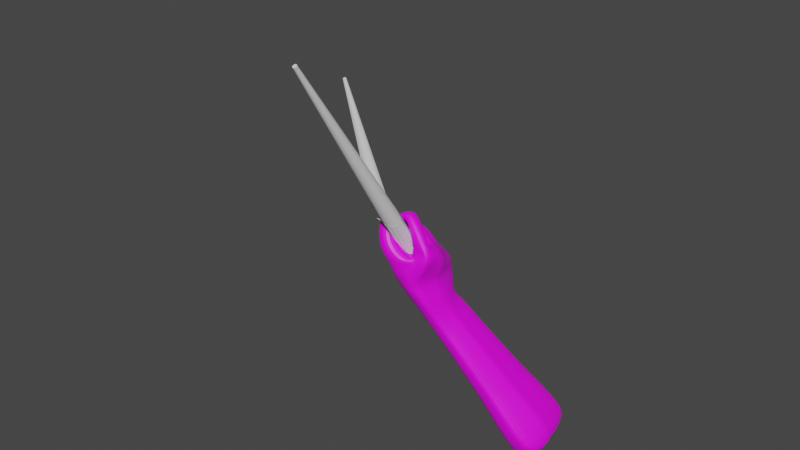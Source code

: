 # Source: ranka.blend  (saved by Blender 3.6.11; exported with 4.5.12 LTS)
import bpy
from mathutils import Matrix  # noqa: F401  (used for matrix-valued properties, if any)

bpy.ops.wm.read_factory_settings(use_empty=True)
scene = bpy.context.scene
scene.name = 'Scene'

# ---- collections
col_collection = bpy.data.collections.new('Collection'); scene.collection.children.link(col_collection)

# ---- images (referenced by path relative to the original .blend; pixels are not part of the script)
import os
ASSET_DIR = os.environ.get("B2B_ASSET_DIR", "")  # directory of the original .blend (textures are referenced by path, not embedded)
HERE = os.path.dirname(os.path.abspath(__file__))  # packed textures are extracted next to this script under _unpacked/

def load_image(name, relpath, width, height, colorspace="sRGB"):
    """Load a texture the original file referenced (path relative to the .blend, or extracted next to this script)."""
    p = next((c for c in (os.path.join(HERE, relpath), os.path.join(ASSET_DIR, relpath)) if relpath and os.path.exists(c)), "")
    if p:
        img = bpy.data.images.load(p, check_existing=True)
        img.name = name
    else:  # same state as the original file: an image datablock whose file is absent (Cycles renders it pink)
        img = bpy.data.images.new(name, width, height)
        img.source = "FILE"
        img.filepath = "//" + (relpath or name)
    img.colorspace_settings.name = colorspace
    return img
img_oda1_png = load_image('oda1.png', 'oda1.png', 1024, 1024, 'sRGB')

# ---- materials (node trees are filled in below, after node groups)
mat_oda = bpy.data.materials.new('Oda')
mat_oda.use_transparent_shadow = False

# ---- material node trees
mat_oda.use_nodes = True; mat_oda.node_tree.nodes.clear()
_N = mat_oda.node_tree.nodes; _L = mat_oda.node_tree.links
n0 = _N.new('ShaderNodeOutputMaterial'); n0.name = 'Material Output'; n0.location = (341, 293)
n1 = _N.new('ShaderNodeBsdfPrincipled'); n1.name = 'Principled BSDF'; n1.location = (51, 293)
n1.width = 207
n1.distribution = 'GGX'
n1.subsurface_method = 'RANDOM_WALK_SKIN'
n1.inputs[3].default_value = 1.45
n1.inputs[27].default_value = (0.0, 0.0, 0.0, 1.0)
n1.inputs[28].default_value = 1.0
n2 = _N.new('ShaderNodeTexCoord'); n2.name = 'Texture Coordinate'; n2.location = (-881, -71)
n3 = _N.new('ShaderNodeTexImage'); n3.name = 'Image Texture'; n3.location = (-363, 213)
n3.image = img_oda1_png
n4 = _N.new('ShaderNodeMapping'); n4.name = 'Mapping'; n4.location = (-606, -40)
n4.inputs[3].default_value = (2.0, 2.0, 2.0)
_L.new(n1.outputs[0], n0.inputs[0])
_L.new(n2.outputs[2], n4.inputs[0])
_L.new(n4.outputs[0], n3.inputs[0])
_L.new(n3.outputs[0], n1.inputs[0])
n0.is_active_output = True

# ---- world
world_world = bpy.data.worlds.new('World'); scene.world = world_world
world_world.use_nodes = True; world_world.node_tree.nodes.clear()
_N = world_world.node_tree.nodes; _L = world_world.node_tree.links
n0 = _N.new('ShaderNodeOutputWorld'); n0.name = 'World Output'; n0.location = (300, 300)
n1 = _N.new('ShaderNodeBackground'); n1.name = 'Background'; n1.location = (10, 300)
n1.inputs[0].default_value = (0.05088, 0.05088, 0.05088, 1.0)
_L.new(n1.outputs[0], n0.inputs[0])
n0.is_active_output = True
world_world.color = (0.05088, 0.05088, 0.05088)
world_world.use_sun_shadow = False
world_world.sun_shadow_jitter_overblur = 0.0

# ---- meshes
me_cube_001 = bpy.data.meshes.new('Cube.001')
me_cube_001.from_pydata([(-0.0326, -0.06682, -0.1471), (-0.06601, -0.05809, 0.05837), (-0.02107, 0.06145, -0.1744), (0.0405, -0.09083, -0.1318), (-0.09158, -0.05746, 0.05174), (0.04095, 0.06145, -0.1744), (-0.02107, -0.002936, -0.1571), (-0.02661, -0.03246, -0.1364), (-0.05216, -0.02915, -0.0512), (0.004808, -0.07471, -0.005197), (-0.06073, -0.03716, 0.04), (-0.03515, 0.06581, -0.1225), (0.02028, 0.06145, -0.1744), (-0.0003975, 0.06145, -0.1744), (0.02745, 0.07396, -0.1057), (0.06097, -0.03112, -0.1468), (0.064, 0.002588, -0.1505), (-0.08629, -0.03654, 0.03336), (0.04216, -0.0773, 0.02495), (0.03878, -0.0849, -0.06535), (-0.0008161, -0.08964, -0.1308), (0.01984, -0.09024, -0.1313), (-0.08454, -0.06356, 0.05912), (-0.07602, -0.06377, 0.06133), (-0.07925, -0.03693, 0.03184), (-0.07073, -0.03714, 0.03406), (0.02326, -0.09238, -0.08835), (0.01064, -0.1027, -0.06089), (0.02858, -0.0843, 0.01561), (0.01614, -0.08343, 0.005566), (0.04552, 0.01012, -0.08019), (0.05096, -0.03575, -0.07054), (0.04614, -0.04935, 0.0224), (-0.01162, 0.07396, -0.1057), (0.007916, 0.07396, -0.1057), (-0.03216, -0.004563, -0.06292), (-0.02586, 0.01175, -0.08449), (0.008796, -0.04677, -0.007742), (-0.02792, 0.06304, -0.1423), (0.03239, 0.07009, -0.1218), (0.03283, -0.08767, -0.09842), (-0.04859, -0.0752, -0.1231), (0.01408, -0.09699, -0.1112), (-0.01122, -0.09735, -0.1115), (0.0426, 0.004713, -0.1113), (0.0426, -0.03432, -0.09974), (-0.007815, 0.07009, -0.1218), (0.01229, 0.07009, -0.1218), (-0.03809, -0.00862, -0.0984), (-0.02792, 0.006658, -0.1067), (0.006768, -0.08003, -0.01998), (-0.03686, 0.07094, -0.1019), (0.01412, 0.07531, -0.0915), (0.06773, -0.08178, -0.02144), (0.04694, -0.09313, -0.02601), (0.02345, -0.09356, -0.01259), (0.05117, 0.01655, -0.059), (0.06526, -0.03333, -0.01484), (-0.02333, 0.07378, -0.09721), (-0.002991, 0.07378, -0.09721), (-0.01671, -0.03333, -0.01893), (-0.02281, 0.01618, -0.06038), (-0.000394, -0.08095, -0.001543), (0.05855, -0.08145, 0.01049), (0.0389, -0.08128, 0.006477), (0.01925, -0.08112, 0.002467), (0.009523, 0.05189, -0.04396), (0.04428, -0.03407, 0.01231), (-0.02647, -0.03729, -0.004902), (-0.0431, 0.04659, -0.06416), (-0.02361, -0.05658, 0.05268), (-0.01589, -0.05432, 0.0868), (-0.02155, -0.06296, 0.07462), (-0.02374, -0.06343, 0.06711), (-0.01411, -0.02613, 0.08453), (-0.02183, -0.02839, 0.05041), (-0.0819, -0.08152, 0.02711), (-0.1027, -0.06813, 0.03638), (-0.07661, -0.0606, 0.008744), (-0.09673, -0.04877, 0.01897), (-0.09725, -0.07848, 0.03846), (-0.09032, -0.08295, 0.03537), (-0.08916, -0.0498, 0.01202), (-0.08276, -0.05361, 0.008511), (-0.02138, -0.008657, -0.1435), (0.06208, -0.01986, -0.1443), (0.05237, -0.02459, -0.07792), (-0.02234, 0.001453, -0.06461), (-0.02982, -0.0134, -0.09025), (0.0426, -0.02099, -0.09709), (-0.01671, -0.01027, -0.03323), (0.06673, -0.01074, -0.03499), (-0.03759, -0.003543, -0.01683), (0.03512, -0.0005683, -0.01276), (0.0542, 0.03204, -0.1623), (-0.02107, 0.02926, -0.1657), (0.03746, 0.04335, -0.09254), (-0.02927, 0.0389, -0.1035), (-0.02792, 0.03485, -0.1245), (0.03944, 0.03739, -0.1178), (-0.02771, 0.04529, -0.07765), (0.03911, 0.04566, -0.07628), (-0.03998, 0.07377, -0.08583), (0.01264, 0.07907, -0.06563), (-0.0298, 0.01138, 0.03133), (-0.02862, -0.0212, 0.05109), (-0.04704, -0.03554, 0.02816), (-0.04814, -0.003445, 0.008627), (-0.05983, 0.02183, 0.05038), (-0.05862, -0.01074, 0.07015), (-0.07128, -0.02396, 0.04734), (-0.07241, 0.008128, 0.02779), (-0.06846, -0.03835, 0.01247), (-0.06925, -0.006254, -0.007069), (-0.08543, -0.03061, 0.0129), (-0.08608, -0.004777, -0.002833), (-0.07062, -0.04199, -0.008311), (-0.06828, -0.01817, -0.02124), (-0.09007, -0.03399, -0.001697), (-0.08774, -0.01018, -0.01464), (-0.06895, -0.04968, -0.02219), (-0.06547, -0.02543, -0.03373), (-0.08894, -0.04662, -0.02744), (-0.08546, -0.02237, -0.039), (-0.04408, 0.007867, -0.008721), (-0.04743, 0.0369, -0.0222), (-0.03171, 0.0477, -0.000154), (-0.02824, 0.01603, 0.01537), (-0.07928, 0.01912, -0.01476), (-0.08215, 0.04397, -0.02629), (-0.06858, 0.0612, 0.007216), (-0.06511, 0.02953, 0.02274), (-0.07085, -0.005784, -0.04675), (-0.07045, 0.015, -0.06138), (-0.08866, 0.003571, -0.04242), (-0.08831, 0.02136, -0.05494), (-0.07429, -0.01072, -0.05875), (-0.07402, 0.002813, -0.06827), (-0.08797, -0.005938, -0.05586), (-0.0877, 0.007598, -0.06538), (-0.04114, 0.07925, -0.04618), (-0.04569, 0.0511, -0.02816), (-0.05325, 0.04025, -0.04551), (-0.05485, 0.06914, -0.06788), (-0.06564, 0.08656, -0.04096), (-0.07019, 0.05841, -0.02294), (-0.078, 0.04688, -0.03355), (-0.0796, 0.07578, -0.05592), (-0.06997, 0.02202, -0.09304), (-0.07108, 0.04199, -0.1085), (-0.08538, 0.02886, -0.08311), (-0.08648, 0.04883, -0.09858), (-0.07799, 0.01657, -0.108), (-0.07886, 0.03235, -0.1202), (-0.09016, 0.02197, -0.1002), (-0.09103, 0.03775, -0.1124), (-0.05383, -0.08533, -0.09953), (-0.05202, -0.1258, -0.05065), (-0.008579, -0.1131, -0.05498), (0.01847, -0.09805, -0.0883), (0.02241, -0.09697, -0.0189), (0.007279, -0.09983, -0.0944), (-0.01203, -0.1029, -0.0959), (-0.0002481, -0.1148, -0.01881), (-0.08565, -0.07233, 0.02216), (-0.04612, -0.07864, 0.03488), (-0.1062, -0.1042, 0.04511), (-0.06737, -0.1108, 0.05813), (-0.09258, -0.06801, 0.05868), (-0.04821, -0.0679, 0.06156), (-0.09318, -0.09965, 0.07298), (-0.04943, -0.09962, 0.07644), (-0.089, -0.06287, 0.07956), (-0.05475, -0.06278, 0.08179), (-0.08947, -0.0873, 0.0906), (-0.05569, -0.08727, 0.09327), (-0.02512, -0.08466, 0.01117), (-0.03553, -0.1297, 0.008648), (-0.08407, -0.1275, -0.01508), (-0.07233, -0.07026, -0.0153), (0.02403, -0.01036, -0.235), (0.02623, -0.03055, -0.241), (0.03052, 0.07228, -0.2032), (0.01711, 0.07311, -0.2133), (0.06922, 0.04786, -0.186), (0.05734, 0.07062, -0.1829), (0.05768, -0.04875, -0.221), (0.07109, -0.04958, -0.2108), (0.02106, 0.04726, -0.2206), (0.02501, 0.02141, -0.228), (0.02033, 0.01155, -0.223), (0.04393, 0.07145, -0.193), (0.0824, -0.002317, -0.198), (0.07929, 0.004191, -0.1919), (0.07766, 0.02298, -0.1932), (0.04427, -0.04792, -0.2311), (0.05833, 0.007564, -0.29), (0.06065, -0.01378, -0.2963), (0.06518, 0.09494, -0.2563), (0.051, 0.09582, -0.2671), (0.1061, 0.06912, -0.2381), (0.09354, 0.09319, -0.2348), (0.0939, -0.03303, -0.2752), (0.1081, -0.03391, -0.2644), (0.05518, 0.06849, -0.2748), (0.05936, 0.04116, -0.2826), (0.05441, 0.03073, -0.2773), (0.07936, 0.09407, -0.2456), (0.12, 0.01607, -0.2509), (0.1167, 0.02295, -0.2445), (0.115, 0.04281, -0.2458), (0.07972, -0.03216, -0.2859), (0.2249, 0.009542, -0.4307), (0.2072, 0.01063, -0.444), (0.2068, 0.1676, -0.3939), (0.2224, 0.1377, -0.398), (0.1539, 0.1708, -0.434), (0.1715, 0.1698, -0.4206), (0.1659, 0.03456, -0.4703), (0.163, 0.06111, -0.4625), (0.1067, 0.03224, -0.3699), (0.1093, 0.008419, -0.3769), (0.1143, 0.1297, -0.3323), (0.09849, 0.1307, -0.3443), (0.16, 0.1009, -0.312), (0.146, 0.1278, -0.3083), (0.1464, -0.01306, -0.3533), (0.1622, -0.01404, -0.3413), (0.1032, 0.1002, -0.3529), (0.1078, 0.06973, -0.3616), (0.1023, 0.05809, -0.3557), (0.1301, 0.1288, -0.3203), (0.1755, 0.04173, -0.3262), (0.1719, 0.04941, -0.319), (0.1699, 0.07157, -0.3206), (0.1305, -0.01208, -0.3653), (0.2518, 0.2022, -0.4524), (0.2699, 0.1676, -0.4572), (0.2727, 0.0194, -0.495), (0.2523, 0.02066, -0.5104), (0.2026, 0.1274, -0.521), (0.1966, 0.1667, -0.5099), (0.2011, 0.07905, -0.5318), (0.1955, 0.1124, -0.5135), (0.1591, 0.1369, -0.4436), (0.1643, 0.1029, -0.4532), (0.1581, 0.08992, -0.4467), (0.1891, 0.1687, -0.4073), (0.2397, 0.07168, -0.4139), (0.2356, 0.08024, -0.4059), (0.2335, 0.1049, -0.4076), (0.1896, 0.01172, -0.4574), (0.211, 0.2047, -0.4833), (0.1906, 0.206, -0.4987), (0.2045, 0.04834, -0.5408), (0.2314, 0.2034, -0.4679), (0.2899, 0.09128, -0.4755), (0.2852, 0.1012, -0.4662), (0.2827, 0.1297, -0.4682), (0.2319, 0.02192, -0.5258), (0.2639, 0.1109, -0.6365), (0.2677, 0.07662, -0.6466), (0.275, 0.2511, -0.5824), (0.2522, 0.2525, -0.5997), (0.3406, 0.2097, -0.5533), (0.3205, 0.2483, -0.548), (0.321, 0.04573, -0.6127), (0.3438, 0.04432, -0.5954), (0.2589, 0.2086, -0.6121), (0.2656, 0.1648, -0.6245), (0.2577, 0.148, -0.6161), (0.2977, 0.2497, -0.5652), (0.363, 0.1245, -0.5737), (0.3577, 0.1356, -0.5634), (0.3549, 0.1674, -0.5656), (0.2983, 0.04714, -0.6299), (0.293, 0.1203, -0.617), (0.2817, 0.2072, -0.5949), (0.2884, 0.1634, -0.6073), (0.2865, 0.1314, -0.6074), (0.3158, 0.1189, -0.5998), (0.3044, 0.2058, -0.5776), (0.3111, 0.162, -0.5901), (0.3092, 0.13, -0.5902), (-0.03686, -0.05429, 0.06513), (-0.04663, -0.04071, 0.09457), (-0.04677, -0.05288, 0.08524), (-0.0448, -0.05601, 0.07824), (-0.0393, -0.015, 0.08515), (-0.02954, -0.02858, 0.05571)], [], [(288, 17, 4, 285), (287, 23, 1, 284), (95, 2, 183, 188), (1, 23, 81, 76), (25, 10, 78, 83), (23, 22, 80, 81), (20, 0, 181, 195), (3, 21, 186, 187), (85, 15, 192, 193), (94, 16, 194, 184), (0, 7, 180, 181), (84, 6, 189, 190), (16, 85, 193, 194), (5, 94, 184, 185), (41, 43, 162, 156), (65, 29, 9, 62), (40, 19, 26, 42), (55, 50, 163, 160), (63, 18, 28, 64), (64, 28, 29, 65), (285, 4, 22, 286), (286, 22, 23, 287), (45, 31, 19, 40), (67, 32, 18, 63), (99, 96, 30, 44), (89, 86, 31, 45), (47, 34, 14, 39), (38, 11, 33, 46), (46, 33, 34, 47), (98, 97, 11, 38), (41, 8, 35, 48), (88, 87, 36, 49), (62, 9, 37, 68), (284, 1, 10, 289), (84, 88, 49, 6), (0, 41, 48, 7), (95, 98, 38, 2), (13, 46, 47, 12), (2, 38, 46, 13), (12, 47, 39, 5), (85, 89, 45, 15), (94, 99, 44, 16), (15, 45, 40, 3), (21, 42, 43, 20), (3, 40, 42, 21), (20, 43, 41, 0), (87, 90, 61, 36), (8, 50, 60, 35), (97, 100, 51, 11), (33, 58, 59, 34), (11, 51, 58, 33), (34, 59, 52, 14), (86, 91, 57, 31), (96, 101, 56, 30), (31, 57, 53, 19), (26, 54, 55, 27), (19, 53, 54, 26), (27, 55, 160, 158), (90, 92, 69, 61), (50, 62, 68, 60), (51, 100, 102), (58, 102, 103), (103, 52, 59, 58), (102, 58, 51), (91, 93, 67, 57), (101, 103, 66, 56), (57, 67, 63, 53), (54, 64, 65, 55), (53, 63, 64, 54), (55, 65, 62, 50), (9, 70, 75, 37), (28, 72, 73, 29), (18, 71, 72, 28), (29, 73, 70, 9), (32, 74, 71, 18), (288, 74, 75, 289), (32, 37, 75, 74), (67, 68, 37, 32), (83, 78, 76, 81), (79, 82, 80, 77), (82, 83, 81, 80), (17, 24, 82, 79), (10, 1, 76, 78), (22, 4, 77, 80), (24, 25, 83, 82), (4, 17, 79, 77), (56, 66, 93, 91), (60, 68, 92, 90), (30, 56, 91, 86), (35, 60, 90, 87), (16, 44, 89, 85), (7, 48, 88, 84), (48, 35, 87, 88), (44, 30, 86, 89), (15, 3, 187, 192), (7, 84, 190, 180), (2, 13, 182, 183), (103, 102, 143, 140), (92, 93, 127, 124), (93, 92, 107, 104), (101, 52, 103), (61, 69, 102, 100), (14, 52, 101, 96), (36, 61, 100, 97), (5, 39, 99, 94), (6, 49, 98, 95), (49, 36, 97, 98), (39, 14, 96, 99), (6, 95, 188, 189), (13, 12, 191, 182), (21, 20, 195, 186), (106, 105, 109, 110), (68, 67, 105, 106), (92, 68, 106, 107), (67, 93, 104, 105), (108, 111, 110, 109), (107, 106, 112, 113), (105, 104, 108, 109), (104, 107, 111, 108), (112, 114, 118, 116), (106, 110, 114, 112), (111, 107, 113, 115), (110, 111, 115, 114), (116, 118, 122, 120), (113, 112, 116, 117), (115, 113, 117, 119), (114, 115, 119, 118), (121, 120, 122, 123), (117, 116, 120, 121), (119, 117, 121, 123), (118, 119, 123, 122), (124, 127, 131, 128), (69, 92, 124, 125), (93, 66, 126, 127), (66, 69, 125, 126), (128, 131, 130, 129), (127, 126, 130, 131), (126, 125, 129, 130), (128, 129, 135, 134), (132, 134, 138, 136), (129, 125, 133, 135), (124, 128, 134, 132), (125, 124, 132, 133), (137, 136, 138, 139), (133, 132, 136, 137), (135, 133, 137, 139), (134, 135, 139, 138), (143, 142, 148, 149), (102, 69, 142, 143), (66, 103, 140, 141), (69, 66, 141, 142), (144, 147, 146, 145), (140, 143, 147, 144), (141, 140, 144, 145), (142, 141, 145, 146), (150, 151, 155, 154), (142, 146, 150, 148), (147, 143, 149, 151), (146, 147, 151, 150), (153, 152, 154, 155), (148, 150, 154, 152), (149, 148, 152, 153), (151, 149, 153, 155), (162, 158, 157, 156), (161, 159, 158, 162), (158, 160, 163, 157), (43, 42, 161, 162), (8, 41, 156, 157), (42, 26, 159, 161), (177, 176, 165, 167), (26, 27, 158, 159), (164, 166, 170, 168), (178, 177, 167, 166), (176, 179, 164, 165), (179, 178, 166, 164), (169, 168, 172, 173), (166, 167, 171, 170), (167, 165, 169, 171), (165, 164, 168, 169), (173, 172, 174, 175), (168, 170, 174, 172), (170, 171, 175, 174), (171, 169, 173, 175), (8, 157, 178, 179), (50, 8, 179, 176), (157, 163, 177, 178), (163, 50, 176, 177), (193, 192, 208, 209), (195, 181, 197, 211), (188, 183, 199, 204), (185, 184, 200, 201), (190, 189, 205, 206), (194, 193, 209, 210), (184, 194, 210, 200), (183, 182, 198, 199), (192, 187, 203, 208), (181, 180, 196, 197), (182, 191, 207, 198), (191, 185, 201, 207), (180, 190, 206, 196), (189, 188, 204, 205), (186, 195, 211, 202), (12, 5, 185, 191), (196, 206, 230, 220), (205, 204, 228, 229), (202, 211, 235, 226), (203, 202, 226, 227), (209, 208, 232, 233), (211, 197, 221, 235), (204, 199, 223, 228), (201, 200, 224, 225), (206, 205, 229, 230), (210, 209, 233, 234), (200, 210, 234, 224), (199, 198, 222, 223), (208, 203, 227, 232), (197, 196, 220, 221), (198, 207, 231, 222), (187, 186, 202, 203), (229, 228, 244, 245), (226, 235, 251, 213), (227, 226, 213, 212), (233, 232, 248, 249), (235, 221, 218, 251), (228, 223, 216, 244), (225, 224, 215, 214), (230, 229, 245, 246), (234, 233, 249, 250), (224, 234, 250, 215), (223, 222, 217, 216), (232, 227, 212, 248), (221, 220, 219, 218), (222, 231, 247, 217), (231, 225, 214, 247), (207, 201, 225, 231), (249, 248, 256, 257), (251, 218, 254, 259), (244, 216, 253, 241), (245, 244, 241, 240), (246, 245, 240, 243), (250, 249, 257, 258), (215, 250, 258, 237), (219, 246, 243, 242), (248, 212, 238, 256), (217, 247, 255, 252), (218, 219, 242, 254), (247, 214, 236, 255), (216, 217, 252, 253), (214, 215, 237, 236), (213, 251, 259, 239), (220, 230, 246, 219), (236, 237, 264, 265), (252, 255, 271, 262), (253, 252, 262, 263), (255, 236, 265, 271), (254, 242, 260, 261), (239, 259, 275, 266), (242, 243, 270, 260), (257, 256, 272, 273), (259, 254, 261, 275), (240, 241, 268, 269), (241, 253, 263, 268), (243, 240, 269, 270), (258, 257, 273, 274), (238, 239, 266, 267), (237, 258, 274, 264), (212, 213, 239, 238), (280, 272, 267, 266), (260, 276, 275, 261), (276, 280, 266, 275), (268, 277, 278, 269), (270, 279, 276, 260), (277, 281, 282, 278), (279, 283, 280, 276), (281, 264, 274, 282), (283, 273, 272, 280), (282, 274, 273, 283), (278, 282, 283, 279), (269, 278, 279, 270), (271, 265, 264, 281), (262, 271, 281, 277), (263, 262, 277, 268), (256, 238, 267, 272), (17, 288, 289, 10, 25, 24), (70, 284, 289, 75), (72, 286, 287, 73), (71, 285, 286, 72), (73, 287, 284, 70), (74, 288, 285, 71)])
_uv = me_cube_001.uv_layers.new(name='UVMap')
_uv.uv.foreach_set('vector', [0.9142, 0.4104, 0.9142, 0.4956, 0.8932, 0.4974, 0.8892, 0.4217, 0.2811, 0.04041, 0.3233, 0.03839, 0.3145, 0.04854, 0.28, 0.05861, 0.137, 0.3371, 0.1711, 0.3569, 0.1669, 0.4204, 0.1345, 0.4211, 0.3145, 0.04854, 0.3233, 0.03839, 0.3523, 0.05137, 0.348, 0.0648, 0.8569, 0.8075, 0.8626, 0.7948, 0.8809, 0.8417, 0.8705, 0.8441, 0.8787, 0.4795, 0.883, 0.4887, 0.8732, 0.5198, 0.8651, 0.5172, 0.364, 0.2787, 0.405, 0.2859, 0.3866, 0.4229, 0.3633, 0.4172, 0.3199, 0.2995, 0.342, 0.2891, 0.3437, 0.4127, 0.3242, 0.4082, 0.5644, 0.3012, 0.578, 0.2993, 0.5634, 0.3713, 0.5537, 0.3656, 0.51, 0.3302, 0.5408, 0.3155, 0.5325, 0.3719, 0.5008, 0.3675, 0.03456, 0.2792, 0.07641, 0.2831, 0.06366, 0.4175, 0.03839, 0.4178, 0.1007, 0.3012, 0.1029, 0.3172, 0.1021, 0.4217, 0.09302, 0.4109, 0.5408, 0.3155, 0.5644, 0.3012, 0.5537, 0.3656, 0.5325, 0.3719, 0.4789, 0.343, 0.51, 0.3302, 0.5008, 0.3675, 0.4727, 0.3644, 0.4107, 0.2505, 0.3659, 0.2512, 0.3593, 0.2329, 0.4051, 0.2205, 0.8821, 0.774, 0.8879, 0.7558, 0.896, 0.7746, 0.8834, 0.7971, 0.3111, 0.2609, 0.2878, 0.2292, 0.3167, 0.2444, 0.3385, 0.2633, 0.9285, 0.8828, 0.9526, 0.8705, 0.9526, 0.9115, 0.9321, 0.8884, 0.2278, 0.1587, 0.2181, 0.1356, 0.2374, 0.1357, 0.251, 0.1535, 0.251, 0.1535, 0.2374, 0.1357, 0.2562, 0.1394, 0.2743, 0.1482, 0.8892, 0.4217, 0.8932, 0.4974, 0.883, 0.4887, 0.8762, 0.4328, 0.2794, 0.03313, 0.3335, 0.03608, 0.3233, 0.03839, 0.2811, 0.04041, 0.5648, 0.2413, 0.5577, 0.2179, 0.6113, 0.1895, 0.6246, 0.2168, 0.5284, 0.1344, 0.5317, 0.1255, 0.5616, 0.1101, 0.5846, 0.1299, 0.4881, 0.2798, 0.4729, 0.2561, 0.5078, 0.2386, 0.5238, 0.265, 0.5486, 0.243, 0.5475, 0.2295, 0.5577, 0.2179, 0.5648, 0.2413, 0.7292, 0.1334, 0.735, 0.1157, 0.7548, 0.1277, 0.7495, 0.1458, 0.6753, 0.1273, 0.6806, 0.1038, 0.7152, 0.1036, 0.7088, 0.121, 0.7088, 0.121, 0.7152, 0.1036, 0.735, 0.1157, 0.7292, 0.1334, 0.1573, 0.2933, 0.1687, 0.2726, 0.1944, 0.2982, 0.184, 0.3212, 0.03476, 0.2435, 0.1105, 0.184, 0.1322, 0.2147, 0.1172, 0.2465, 0.1132, 0.2408, 0.1372, 0.2236, 0.1432, 0.2456, 0.1307, 0.2655, 0.8834, 0.7971, 0.896, 0.7746, 0.9279, 0.7743, 0.9369, 0.826, 0.28, 0.05861, 0.3145, 0.04854, 0.3197, 0.07644, 0.2782, 0.07992, 0.1007, 0.3012, 0.1132, 0.2408, 0.1307, 0.2655, 0.1029, 0.3172, 0.03456, 0.2792, 0.03476, 0.2435, 0.1172, 0.2465, 0.07641, 0.2831, 0.137, 0.3371, 0.1573, 0.2933, 0.184, 0.3212, 0.1711, 0.3569, 0.6829, 0.1758, 0.7088, 0.121, 0.7292, 0.1334, 0.7038, 0.1886, 0.6619, 0.1631, 0.6753, 0.1273, 0.7088, 0.121, 0.6829, 0.1758, 0.7038, 0.1886, 0.7292, 0.1334, 0.7495, 0.1458, 0.7248, 0.2013, 0.5644, 0.3012, 0.5486, 0.243, 0.5648, 0.2413, 0.578, 0.2993, 0.51, 0.3302, 0.4881, 0.2798, 0.5238, 0.265, 0.5408, 0.3155, 0.578, 0.2993, 0.5648, 0.2413, 0.6246, 0.2168, 0.6397, 0.2528, 0.342, 0.2891, 0.3385, 0.2633, 0.3659, 0.2512, 0.364, 0.2787, 0.3199, 0.2995, 0.3111, 0.2609, 0.3385, 0.2633, 0.342, 0.2891, 0.364, 0.2787, 0.3659, 0.2512, 0.4107, 0.2505, 0.405, 0.2859, 0.1372, 0.2236, 0.1329, 0.1904, 0.1554, 0.2241, 0.1432, 0.2456, 0.8821, 0.9257, 0.8821, 0.826, 0.913, 0.8798, 0.9117, 0.9295, 0.1687, 0.2726, 0.184, 0.2492, 0.207, 0.278, 0.1944, 0.2982, 0.7152, 0.1036, 0.7087, 0.0879, 0.7293, 0.1004, 0.735, 0.1157, 0.6806, 0.1038, 0.692, 0.0835, 0.7087, 0.0879, 0.7152, 0.1036, 0.735, 0.1157, 0.7293, 0.1004, 0.7503, 0.1057, 0.7548, 0.1277, 0.5475, 0.2295, 0.519, 0.2016, 0.5383, 0.174, 0.5577, 0.2179, 0.4729, 0.2561, 0.4652, 0.2422, 0.4941, 0.2237, 0.5078, 0.2386, 0.5577, 0.2179, 0.5383, 0.174, 0.5962, 0.1664, 0.6113, 0.1895, 0.3167, 0.2444, 0.2596, 0.1893, 0.2782, 0.1634, 0.3171, 0.2066, 0.2878, 0.2292, 0.2341, 0.1971, 0.2596, 0.1893, 0.3167, 0.2444, 0.3171, 0.2066, 0.2782, 0.1634, 0.2827, 0.1689, 0.3355, 0.1886, 0.1329, 0.1904, 0.1486, 0.1652, 0.1918, 0.2279, 0.1554, 0.2241, 0.05396, 0.165, 0.0597, 0.1422, 0.1122, 0.1472, 0.111, 0.1679, 0.207, 0.278, 0.184, 0.2492, 0.2157, 0.261, 0.7087, 0.0879, 0.699, 0.06631, 0.7652, 0.07992, 0.7652, 0.07992, 0.7503, 0.1057, 0.7293, 0.1004, 0.7087, 0.0879, 0.699, 0.06631, 0.7087, 0.0879, 0.692, 0.0835, 0.519, 0.2016, 0.4973, 0.1636, 0.5284, 0.1344, 0.5383, 0.174, 0.4652, 0.2422, 0.4211, 0.226, 0.4449, 0.1944, 0.4941, 0.2237, 0.5383, 0.174, 0.5284, 0.1344, 0.5846, 0.1299, 0.5962, 0.1664, 0.2596, 0.1893, 0.251, 0.1535, 0.2743, 0.1482, 0.2782, 0.1634, 0.2341, 0.1971, 0.2278, 0.1587, 0.251, 0.1535, 0.2596, 0.1893, 0.2782, 0.1634, 0.2743, 0.1482, 0.2975, 0.143, 0.299, 0.1664, 0.7363, 0.9008, 0.7392, 0.8209, 0.7726, 0.8162, 0.77, 0.8976, 0.2374, 0.1357, 0.2583, 0.05463, 0.2648, 0.06098, 0.2562, 0.1394, 0.2181, 0.1356, 0.2458, 0.04787, 0.2583, 0.05463, 0.2374, 0.1357, 0.2562, 0.1394, 0.2648, 0.06098, 0.2728, 0.07783, 0.2744, 0.1469, 0.5317, 0.1255, 0.4763, 0.03678, 0.5067, 0.02296, 0.5616, 0.1101, 0.8444, 0.7325, 0.8736, 0.7176, 0.8821, 0.7529, 0.8742, 0.7545, 0.8326, 0.9483, 0.7752, 0.9483, 0.7878, 0.8791, 0.82, 0.855, 0.9369, 0.7414, 0.9369, 0.826, 0.9279, 0.7743, 0.9305, 0.7176, 0.9126, 0.7104, 0.905, 0.7069, 0.905, 0.6739, 0.9135, 0.6632, 0.93, 0.7012, 0.9208, 0.7084, 0.9221, 0.6619, 0.9307, 0.6699, 0.9208, 0.7084, 0.9126, 0.7104, 0.9135, 0.6632, 0.9221, 0.6619, 0.8444, 0.8199, 0.8509, 0.8159, 0.861, 0.8448, 0.8516, 0.8444, 0.9108, 0.3532, 0.9416, 0.362, 0.9416, 0.4014, 0.9108, 0.3926, 0.883, 0.4887, 0.8932, 0.4974, 0.8872, 0.5218, 0.8732, 0.5198, 0.8509, 0.8159, 0.8569, 0.8075, 0.8705, 0.8441, 0.861, 0.8448, 0.9477, 0.6742, 0.9477, 0.7072, 0.93, 0.7012, 0.9307, 0.6699, 0.4941, 0.2237, 0.4449, 0.1944, 0.4973, 0.1636, 0.519, 0.2016, 0.111, 0.1679, 0.1122, 0.1472, 0.1486, 0.1652, 0.1329, 0.1904, 0.8814, 0.3838, 0.8802, 0.3589, 0.9108, 0.3488, 0.9108, 0.4014, 0.9117, 0.9295, 0.913, 0.8798, 0.9285, 0.9013, 0.9223, 0.9256, 0.5408, 0.3155, 0.5238, 0.265, 0.5486, 0.243, 0.5644, 0.3012, 0.07641, 0.2831, 0.1172, 0.2465, 0.1132, 0.2408, 0.1007, 0.3012, 0.8927, 0.5637, 0.8908, 0.5218, 0.9037, 0.5218, 0.8992, 0.5512, 0.5238, 0.265, 0.5078, 0.2386, 0.5475, 0.2295, 0.5486, 0.243, 0.578, 0.2993, 0.6397, 0.2528, 0.6207, 0.3614, 0.5634, 0.3713, 0.07641, 0.2831, 0.1007, 0.3012, 0.09302, 0.4109, 0.06366, 0.4175, 0.6619, 0.1631, 0.6829, 0.1758, 0.6962, 0.2261, 0.6762, 0.2282, 0.7652, 0.07992, 0.699, 0.06631, 0.6952, 0.03818, 0.723, 0.02746, 0.8438, 0.6523, 0.8448, 0.5656, 0.8776, 0.6362, 0.8514, 0.6578, 0.9371, 0.6619, 0.8854, 0.5921, 0.9037, 0.5656, 0.9371, 0.5726, 0.905, 0.7141, 0.8854, 0.6759, 0.905, 0.6619, 0.1554, 0.2241, 0.1918, 0.2279, 0.2157, 0.261, 0.184, 0.2492, 0.4412, 0.2723, 0.4339, 0.2507, 0.4652, 0.2422, 0.4729, 0.2561, 0.1432, 0.2456, 0.1554, 0.2241, 0.184, 0.2492, 0.1687, 0.2726, 0.4789, 0.343, 0.4513, 0.2897, 0.4881, 0.2798, 0.51, 0.3302, 0.1029, 0.3172, 0.1307, 0.2655, 0.1573, 0.2933, 0.137, 0.3371, 0.1307, 0.2655, 0.1432, 0.2456, 0.1687, 0.2726, 0.1573, 0.2933, 0.4513, 0.2897, 0.4412, 0.2723, 0.4729, 0.2561, 0.4881, 0.2798, 0.1029, 0.3172, 0.137, 0.3371, 0.1345, 0.4211, 0.1021, 0.4217, 0.6829, 0.1758, 0.7038, 0.1886, 0.7162, 0.2241, 0.6962, 0.2261, 0.342, 0.2891, 0.364, 0.2787, 0.3633, 0.4172, 0.3437, 0.4127, 0.8354, 0.3302, 0.8481, 0.298, 0.8802, 0.3205, 0.8647, 0.3464, 0.7907, 0.3242, 0.7752, 0.2386, 0.8481, 0.298, 0.8354, 0.3302, 0.1486, 0.1652, 0.1122, 0.1472, 0.1275, 0.1034, 0.1582, 0.1338, 0.5284, 0.1344, 0.4973, 0.1636, 0.4635, 0.08417, 0.4946, 0.05539, 0.9508, 9.115e-09, 0.9494, 0.03168, 0.9134, 0.04101, 0.9143, 0.009448, 0.8076, 0.3387, 0.8354, 0.3302, 0.8292, 0.3614, 0.8012, 0.3696, 0.4946, 0.05539, 0.4635, 0.08417, 0.4427, 0.0503, 0.4737, 0.02153, 0.701, 0.8054, 0.6966, 0.8442, 0.6624, 0.835, 0.6619, 0.8003, 0.8292, 0.3614, 0.8359, 0.3791, 0.8231, 0.3915, 0.8088, 0.3742, 0.8354, 0.3302, 0.8647, 0.3464, 0.8359, 0.3791, 0.8292, 0.3614, 0.6624, 0.835, 0.6966, 0.8442, 0.6803, 0.8711, 0.6624, 0.8764, 0.9134, 0.04101, 0.9494, 0.03168, 0.9508, 0.06808, 0.922, 0.07581, 0.8088, 0.3742, 0.8231, 0.3915, 0.7979, 0.4038, 0.7948, 0.3797, 0.6619, 0.959, 0.6619, 0.9171, 0.682, 0.9213, 0.6821, 0.9528, 0.6624, 0.8764, 0.6803, 0.8711, 0.6915, 0.8899, 0.6662, 0.8906, 0.7378, 0.9008, 0.7726, 0.9008, 0.7724, 0.9143, 0.7403, 0.9144, 0.7752, 0.3799, 0.7948, 0.3797, 0.7979, 0.4038, 0.7782, 0.404, 0.6821, 0.9528, 0.682, 0.9213, 0.6999, 0.9197, 0.6991, 0.9514, 0.6662, 0.8906, 0.6915, 0.8899, 0.701, 0.9032, 0.6803, 0.9171, 0.7403, 0.9144, 0.7724, 0.9143, 0.7723, 0.9452, 0.7401, 0.9464, 0.8514, 0.6578, 0.8776, 0.6362, 0.8854, 0.6773, 0.8438, 0.6981, 0.1918, 0.2279, 0.1486, 0.1652, 0.1651, 0.1575, 0.1946, 0.1795, 0.4973, 0.1636, 0.4449, 0.1944, 0.4319, 0.125, 0.4635, 0.102, 0.9756, 0.221, 0.9134, 0.1945, 0.9442, 0.1531, 0.9756, 0.1496, 0.8535, 0.5652, 0.8535, 0.5259, 0.8908, 0.5218, 0.8828, 0.5618, 0.4635, 0.102, 0.4319, 0.125, 0.4107, 0.09906, 0.4423, 0.0761, 0.9266, 0.2386, 0.9194, 0.2723, 0.8802, 0.2883, 0.8802, 0.2417, 0.9134, 0.08906, 0.9419, 0.07581, 0.9419, 0.1144, 0.9174, 0.1198, 0.7223, 0.9333, 0.7223, 0.9134, 0.7363, 0.9149, 0.7362, 0.9305, 0.8802, 0.2883, 0.9194, 0.2723, 0.9133, 0.3317, 0.8907, 0.3309, 0.9142, 0.404, 0.9433, 0.4361, 0.9325, 0.4675, 0.9142, 0.457, 0.9266, 0.2386, 0.9572, 0.2568, 0.9537, 0.2864, 0.9266, 0.2778, 0.9418, 0.1455, 0.9231, 0.1496, 0.9197, 0.1383, 0.9384, 0.1342, 0.9266, 0.2778, 0.9537, 0.2864, 0.9504, 0.2981, 0.9328, 0.2925, 0.8907, 0.3309, 0.9133, 0.3317, 0.918, 0.3477, 0.9009, 0.3488, 0.9174, 0.1198, 0.9419, 0.1144, 0.9384, 0.1342, 0.9197, 0.1383, 0.9142, 0.4675, 0.9538, 0.4686, 0.9531, 0.5142, 0.9258, 0.5134, 0.2157, 0.261, 0.1918, 0.2279, 0.1919, 0.2015, 0.2181, 0.2334, 0.7752, 0.04995, 0.7652, 0.07992, 0.723, 0.02746, 0.7293, -2.643e-08, 0.7895, 0.7837, 0.7752, 0.7176, 0.8257, 0.7629, 0.8158, 0.782, 0.9409, 0.5643, 0.9142, 0.5611, 0.9142, 0.527, 0.9331, 0.5346, 0.7363, 0.8003, 0.7312, 0.8324, 0.701, 0.8308, 0.7066, 0.8037, 0.9496, 0.8313, 0.9496, 0.8705, 0.9285, 0.8651, 0.9285, 0.826, 0.8158, 0.782, 0.8257, 0.7629, 0.8444, 0.7839, 0.8416, 0.7989, 0.8417, 0.908, 0.8703, 0.908, 0.866, 0.9257, 0.8434, 0.9257, 0.8158, 0.782, 0.8416, 0.7989, 0.8015, 0.839, 0.7837, 0.8301, 0.701, 0.8308, 0.7312, 0.8324, 0.7363, 0.8931, 0.7155, 0.8882, 0.8326, 0.855, 0.874, 0.855, 0.8703, 0.908, 0.8417, 0.908, 0.869, 0.9416, 0.8465, 0.9416, 0.8434, 0.9257, 0.866, 0.9257, 0.7837, 0.8301, 0.8015, 0.839, 0.7893, 0.855, 0.7752, 0.848, 0.9258, 0.5134, 0.9531, 0.5142, 0.9538, 0.527, 0.9322, 0.5264, 0.7155, 0.8882, 0.7363, 0.8931, 0.7359, 0.9134, 0.7194, 0.9096, 0.3593, 0.2329, 0.3355, 0.1886, 0.3811, 0.1599, 0.4051, 0.2205, 0.3375, 0.2414, 0.3222, 0.2407, 0.3355, 0.1886, 0.3593, 0.2329, 0.3355, 0.1886, 0.2827, 0.1689, 0.3083, 0.1537, 0.3811, 0.1599, 0.3659, 0.2512, 0.3385, 0.2633, 0.3375, 0.2414, 0.3593, 0.2329, 0.1105, 0.184, 0.03476, 0.2435, 0.03129, 0.2133, 6.186e-05, 0.1504, 0.3385, 0.2633, 0.3167, 0.2444, 0.3222, 0.2407, 0.3375, 0.2414, 0.8438, 0.6708, 0.7892, 0.6669, 0.7879, 0.629, 0.8317, 0.598, 0.3167, 0.2444, 0.3171, 0.2066, 0.3355, 0.1886, 0.3222, 0.2407, 0.08884, 0.07701, 0.06244, 0.03206, 0.0746, 0.01184, 0.1062, 0.03763, 0.3978, 0.106, 0.3335, 0.1038, 0.3416, 0.03993, 0.3897, 0.0365, 0.8399, 0.5058, 0.7757, 0.5076, 0.785, 0.4614, 0.8332, 0.4708, 0.07757, 0.1228, 0.01374, 0.09692, 0.06244, 0.03206, 0.08884, 0.07701, 0.8477, 0.4453, 0.8005, 0.4216, 0.8171, 0.404, 0.8535, 0.4222, 0.3897, 0.0365, 0.3416, 0.03993, 0.3122, 0.0317, 0.3612, 0.01413, 0.8317, 0.598, 0.7879, 0.629, 0.7782, 0.5989, 0.8172, 0.5885, 0.8332, 0.4708, 0.785, 0.4614, 0.8005, 0.4216, 0.8477, 0.4453, 0.9535, 0.3049, 0.9535, 0.3425, 0.9266, 0.3355, 0.9266, 0.2981, 0.1062, 0.03763, 0.0746, 0.01184, 0.09375, -2.519e-08, 0.1182, 0.0199, 0.3612, 0.01413, 0.3122, 0.0317, 0.3097, 0.01357, 0.3475, 1.98e-08, 0.8172, 0.5885, 0.7782, 0.5989, 0.7752, 0.5736, 0.8053, 0.5656, 0.1105, 0.184, 6.186e-05, 0.1504, 0.01374, 0.09692, 0.07757, 0.1228, 0.8535, 0.5573, 0.7752, 0.5656, 0.7757, 0.5076, 0.8399, 0.5058, 0.3811, 0.1599, 0.3083, 0.1537, 0.3335, 0.1038, 0.3978, 0.106, 0.8175, 0.7176, 0.7752, 0.7171, 0.7892, 0.6669, 0.8438, 0.6708, 0.5537, 0.3656, 0.5634, 0.3713, 0.5628, 0.4518, 0.5526, 0.4458, 0.3633, 0.4172, 0.3866, 0.4229, 0.3763, 0.5025, 0.3517, 0.4965, 0.1345, 0.4211, 0.1669, 0.4204, 0.1713, 0.5006, 0.137, 0.5013, 0.4727, 0.3644, 0.5008, 0.3675, 0.4966, 0.4478, 0.4668, 0.4445, 0.09302, 0.4109, 0.1021, 0.4217, 0.1028, 0.502, 0.09317, 0.4905, 0.5325, 0.3719, 0.5537, 0.3656, 0.5526, 0.4458, 0.5301, 0.4524, 0.5008, 0.3675, 0.5325, 0.3719, 0.5301, 0.4524, 0.4966, 0.4478, 0.6762, 0.2282, 0.6962, 0.2261, 0.6981, 0.3058, 0.677, 0.3079, 0.5634, 0.3713, 0.6207, 0.3614, 0.6234, 0.4413, 0.5628, 0.4518, 0.03839, 0.4178, 0.06366, 0.4175, 0.06212, 0.4975, 0.03541, 0.4978, 0.6962, 0.2261, 0.7162, 0.2241, 0.7193, 0.3036, 0.6981, 0.3058, 0.7162, 0.2241, 0.7362, 0.2221, 0.7404, 0.3015, 0.7193, 0.3036, 0.06366, 0.4175, 0.09302, 0.4109, 0.09317, 0.4905, 0.06212, 0.4975, 0.1021, 0.4217, 0.1345, 0.4211, 0.137, 0.5013, 0.1028, 0.502, 0.3437, 0.4127, 0.3633, 0.4172, 0.3517, 0.4965, 0.331, 0.4917, 0.7038, 0.1886, 0.7248, 0.2013, 0.7362, 0.2221, 0.7162, 0.2241, 0.06212, 0.4975, 0.09317, 0.4905, 0.09318, 0.6046, 0.05854, 0.6125, 0.1028, 0.502, 0.137, 0.5013, 0.1421, 0.6167, 0.1039, 0.6174, 0.331, 0.4917, 0.3517, 0.4965, 0.3357, 0.6105, 0.3126, 0.6051, 0.3103, 0.4869, 0.331, 0.4917, 0.3126, 0.6051, 0.2895, 0.5998, 0.5526, 0.4458, 0.5628, 0.4518, 0.5628, 0.5676, 0.5513, 0.5608, 0.3517, 0.4965, 0.3763, 0.5025, 0.3631, 0.6172, 0.3357, 0.6105, 0.137, 0.5013, 0.1713, 0.5006, 0.1804, 0.6159, 0.1421, 0.6167, 0.4668, 0.4445, 0.4966, 0.4478, 0.4889, 0.5631, 0.4556, 0.5594, 0.09317, 0.4905, 0.1028, 0.502, 0.1039, 0.6174, 0.09318, 0.6046, 0.5301, 0.4524, 0.5526, 0.4458, 0.5513, 0.5608, 0.5262, 0.5682, 0.4966, 0.4478, 0.5301, 0.4524, 0.5262, 0.5682, 0.4889, 0.5631, 0.677, 0.3079, 0.6981, 0.3058, 0.7005, 0.42, 0.6769, 0.4224, 0.5628, 0.4518, 0.6234, 0.4413, 0.6304, 0.5558, 0.5628, 0.5676, 0.03541, 0.4978, 0.06212, 0.4975, 0.05854, 0.6125, 0.02873, 0.6128, 0.6981, 0.3058, 0.7193, 0.3036, 0.7241, 0.4176, 0.7005, 0.42, 0.3242, 0.4082, 0.3437, 0.4127, 0.331, 0.4917, 0.3103, 0.4869, 0.1039, 0.6174, 0.1421, 0.6167, 0.1478, 0.7507, 0.1052, 0.7516, 0.3126, 0.6051, 0.3357, 0.6105, 0.3169, 0.7429, 0.2912, 0.737, 0.2895, 0.5998, 0.3126, 0.6051, 0.2912, 0.737, 0.2655, 0.731, 0.5513, 0.5608, 0.5628, 0.5676, 0.5625, 0.702, 0.5498, 0.6944, 0.3357, 0.6105, 0.3631, 0.6172, 0.3475, 0.7504, 0.3169, 0.7429, 0.1421, 0.6167, 0.1804, 0.6159, 0.1904, 0.7498, 0.1478, 0.7507, 0.4556, 0.5594, 0.4889, 0.5631, 0.4802, 0.697, 0.4432, 0.6928, 0.09318, 0.6046, 0.1039, 0.6174, 0.1052, 0.7516, 0.09324, 0.7373, 0.5262, 0.5682, 0.5513, 0.5608, 0.5498, 0.6944, 0.5218, 0.7027, 0.4889, 0.5631, 0.5262, 0.5682, 0.5218, 0.7027, 0.4802, 0.697, 0.6769, 0.4224, 0.7005, 0.42, 0.7034, 0.5527, 0.6771, 0.5554, 0.5628, 0.5676, 0.6304, 0.5558, 0.6379, 0.6889, 0.5625, 0.702, 0.02873, 0.6128, 0.05854, 0.6125, 0.05463, 0.7461, 0.02142, 0.7464, 0.7005, 0.42, 0.7241, 0.4176, 0.7297, 0.55, 0.7034, 0.5527, 0.7241, 0.4176, 0.7477, 0.4152, 0.7559, 0.5473, 0.7297, 0.55, 0.7193, 0.3036, 0.7404, 0.3015, 0.7477, 0.4152, 0.7241, 0.4176, 0.5498, 0.6944, 0.5625, 0.702, 0.5645, 0.7992, 0.5497, 0.7905, 0.3169, 0.7429, 0.3475, 0.7504, 0.3406, 0.8475, 0.3052, 0.8388, 0.1478, 0.7507, 0.1904, 0.7498, 0.2051, 0.847, 0.1558, 0.848, 0.1052, 0.7516, 0.1478, 0.7507, 0.1558, 0.848, 0.1065, 0.849, 0.09324, 0.7373, 0.1052, 0.7516, 0.1065, 0.849, 0.09274, 0.8324, 0.5218, 0.7027, 0.5498, 0.6944, 0.5497, 0.7905, 0.5174, 0.8, 0.4802, 0.697, 0.5218, 0.7027, 0.5174, 0.8, 0.4693, 0.7934, 0.05463, 0.7461, 0.09324, 0.7373, 0.09274, 0.8324, 0.04809, 0.8426, 0.5625, 0.702, 0.6379, 0.6889, 0.6516, 0.7841, 0.5645, 0.7992, 0.7034, 0.5527, 0.7297, 0.55, 0.7348, 0.6447, 0.7044, 0.6477, 0.02142, 0.7464, 0.05463, 0.7461, 0.04809, 0.8426, 0.009676, 0.843, 0.7297, 0.55, 0.7559, 0.5473, 0.7652, 0.6416, 0.7348, 0.6447, 0.6771, 0.5554, 0.7034, 0.5527, 0.7044, 0.6477, 0.674, 0.6508, 0.4432, 0.6928, 0.4802, 0.697, 0.4693, 0.7934, 0.4265, 0.7886, 0.2912, 0.737, 0.3169, 0.7429, 0.3052, 0.8388, 0.2754, 0.8319, 0.05854, 0.6125, 0.09318, 0.6046, 0.09324, 0.7373, 0.05463, 0.7461, 0.4265, 0.7886, 0.4693, 0.7934, 0.4585, 0.944, 0.4107, 0.9386, 0.7044, 0.6477, 0.7348, 0.6447, 0.7413, 0.7934, 0.7074, 0.7969, 0.674, 0.6508, 0.7044, 0.6477, 0.7074, 0.7969, 0.6735, 0.8003, 0.7348, 0.6447, 0.7652, 0.6416, 0.7752, 0.79, 0.7413, 0.7934, 0.009676, 0.843, 0.04809, 0.8426, 0.04287, 0.9929, 1.731e-08, 0.9933, 0.2754, 0.8319, 0.3052, 0.8388, 0.2845, 0.9878, 0.2513, 0.9802, 0.04809, 0.8426, 0.09274, 0.8324, 0.09269, 0.9816, 0.04287, 0.9929, 0.5497, 0.7905, 0.5645, 0.7992, 0.5647, 0.9504, 0.5482, 0.9407, 0.3052, 0.8388, 0.3406, 0.8475, 0.324, 0.9976, 0.2845, 0.9878, 0.1065, 0.849, 0.1558, 0.848, 0.1631, 0.9989, 0.1081, 1.0, 0.1558, 0.848, 0.2051, 0.847, 0.2181, 0.9978, 0.1631, 0.9989, 0.09274, 0.8324, 0.1065, 0.849, 0.1081, 1.0, 0.09269, 0.9816, 0.5174, 0.8, 0.5497, 0.7905, 0.5482, 0.9407, 0.5122, 0.9514, 0.2457, 0.8251, 0.2754, 0.8319, 0.2513, 0.9802, 0.2181, 0.9725, 0.4693, 0.7934, 0.5174, 0.8, 0.5122, 0.9514, 0.4585, 0.944, 0.2655, 0.731, 0.2912, 0.737, 0.2754, 0.8319, 0.2457, 0.8251, 0.8494, 0.1556, 0.9134, 0.1458, 0.8837, 0.2305, 0.8505, 0.2345, 0.7752, 0.1736, 0.8162, 0.1596, 0.8174, 0.2386, 0.7752, 0.2137, 0.8162, 0.1596, 0.8494, 0.1556, 0.8505, 0.2345, 0.8174, 0.2386, 0.7793, 0.0637, 0.8125, 0.05965, 0.8148, 0.1112, 0.7816, 0.1153, 0.7773, 0.123, 0.8134, 0.1408, 0.8162, 0.1596, 0.7752, 0.1736, 0.8125, 0.05965, 0.8457, 0.0556, 0.848, 0.1072, 0.8148, 0.1112, 0.8134, 0.1408, 0.8466, 0.1368, 0.8494, 0.1556, 0.8162, 0.1596, 0.8457, 0.0556, 0.8969, 0.04554, 0.9076, 0.09765, 0.848, 0.1072, 0.8466, 0.1368, 0.9123, 0.1268, 0.9134, 0.1458, 0.8494, 0.1556, 0.848, 0.1072, 0.9076, 0.09765, 0.9123, 0.1268, 0.8466, 0.1368, 0.8148, 0.1112, 0.848, 0.1072, 0.8466, 0.1368, 0.8134, 0.1408, 0.7816, 0.1153, 0.8148, 0.1112, 0.8134, 0.1408, 0.7773, 0.123, 0.8434, 0.004046, 0.8765, -1.905e-08, 0.8969, 0.04554, 0.8457, 0.0556, 0.8102, 0.008091, 0.8434, 0.004046, 0.8457, 0.0556, 0.8125, 0.05965, 0.777, 0.01214, 0.8102, 0.008091, 0.8125, 0.05965, 0.7793, 0.0637, 0.5645, 0.7992, 0.6516, 0.7841, 0.6619, 0.9336, 0.5647, 0.9504, 0.8444, 0.8199, 0.8444, 0.7325, 0.8742, 0.7545, 0.8626, 0.7948, 0.8569, 0.8075, 0.8509, 0.8159, 0.7392, 0.8209, 0.7363, 0.8003, 0.7696, 0.8067, 0.7726, 0.8162, 0.2583, 0.05463, 0.2794, 0.03313, 0.2811, 0.04041, 0.2648, 0.06098, 0.86, 0.404, 0.8892, 0.4217, 0.8762, 0.4328, 0.8535, 0.4205, 0.2648, 0.06098, 0.2811, 0.04041, 0.28, 0.05861, 0.2728, 0.07783, 0.4763, 0.03678, 0.4622, 0.02316, 0.4866, 2.494e-09, 0.5067, 0.02296])
me_cube_001.materials.append(mat_oda)
me_cube_001.update()
me_cylinder = bpy.data.meshes.new('Cylinder')
me_cylinder.from_pydata([(-0.02315, 0.07017, -0.1686), (-0.03912, -0.3371, 0.7001), (-0.01735, 0.06962, -0.168), (-0.03799, -0.3372, 0.7002), (-0.01172, 0.06802, -0.1679), (-0.03689, -0.3375, 0.7002), (-0.006471, 0.06544, -0.1683), (-0.03586, -0.338, 0.7001), (-0.001814, 0.06197, -0.169), (-0.03495, -0.3387, 0.7), (0.002075, 0.05775, -0.1702), (-0.03419, -0.3395, 0.6997), (0.005047, 0.05294, -0.1717), (-0.03361, -0.3405, 0.6994), (0.006987, 0.04773, -0.1736), (-0.03323, -0.3415, 0.6991), (0.007822, 0.04231, -0.1756), (-0.03307, -0.3425, 0.6987), (0.007518, 0.03689, -0.1778), (-0.03313, -0.3436, 0.6983), (0.006088, 0.03169, -0.1801), (-0.03341, -0.3446, 0.6978), (0.003586, 0.0269, -0.1823), (-0.0339, -0.3455, 0.6974), (0.0001089, 0.0227, -0.1845), (-0.03458, -0.3464, 0.697), (-0.00421, 0.01926, -0.1864), (-0.03542, -0.347, 0.6966), (-0.009205, 0.01671, -0.1881), (-0.03639, -0.3475, 0.6962), (-0.01468, 0.01515, -0.1895), (-0.03746, -0.3478, 0.696), (-0.02043, 0.01463, -0.1905), (-0.03859, -0.3479, 0.6958), (-0.02624, 0.01519, -0.191), (-0.03972, -0.3478, 0.6957), (-0.03187, 0.01678, -0.1911), (-0.04082, -0.3475, 0.6957), (-0.03712, 0.01937, -0.1908), (-0.04185, -0.347, 0.6957), (-0.04177, 0.02283, -0.19), (-0.04276, -0.3463, 0.6959), (-0.04566, 0.02705, -0.1889), (-0.04352, -0.3455, 0.6961), (-0.04864, 0.03186, -0.1873), (-0.0441, -0.3446, 0.6964), (-0.05058, 0.03708, -0.1855), (-0.04448, -0.3436, 0.6968), (-0.05141, 0.0425, -0.1835), (-0.04464, -0.3425, 0.6972), (-0.05111, 0.04791, -0.1812), (-0.04458, -0.3414, 0.6976), (-0.04968, 0.05312, -0.179), (-0.0443, -0.3404, 0.698), (-0.04718, 0.05791, -0.1767), (-0.04381, -0.3395, 0.6985), (-0.0437, 0.0621, -0.1746), (-0.04313, -0.3387, 0.6989), (-0.03938, 0.06554, -0.1726), (-0.04229, -0.338, 0.6993), (-0.03438, 0.06809, -0.1709), (-0.04131, -0.3375, 0.6996), (-0.02891, 0.06966, -0.1696), (-0.04024, -0.3372, 0.6999), (-0.029, -0.07271, 0.1433), (-0.02428, -0.07316, 0.1437), (-0.0197, -0.07446, 0.1438), (-0.01543, -0.07656, 0.1436), (-0.01164, -0.07939, 0.1429), (-0.008471, -0.08282, 0.142), (-0.006052, -0.08673, 0.1407), (-0.004472, -0.09098, 0.1393), (-0.003793, -0.09539, 0.1376), (-0.004041, -0.0998, 0.1358), (-0.005205, -0.104, 0.1339), (-0.007241, -0.1079, 0.1321), (-0.01007, -0.1113, 0.1304), (-0.01359, -0.1141, 0.1288), (-0.01765, -0.1162, 0.1274), (-0.02211, -0.1175, 0.1263), (-0.02679, -0.1179, 0.1255), (-0.03151, -0.1175, 0.125), (-0.0361, -0.1162, 0.125), (-0.04037, -0.1141, 0.1252), (-0.04416, -0.1112, 0.1258), (-0.04733, -0.1078, 0.1268), (-0.04974, -0.1039, 0.128), (-0.05132, -0.09964, 0.1295), (-0.052, -0.09523, 0.1312), (-0.05176, -0.09083, 0.133), (-0.05059, -0.08659, 0.1348), (-0.04856, -0.08269, 0.1367), (-0.04573, -0.07928, 0.1384), (-0.04221, -0.07648, 0.14), (-0.03814, -0.0744, 0.1414), (-0.03369, -0.07313, 0.1425)], [], [(64, 1, 3, 65), (65, 3, 5, 66), (66, 5, 7, 67), (67, 7, 9, 68), (68, 9, 11, 69), (69, 11, 13, 70), (70, 13, 15, 71), (71, 15, 17, 72), (72, 17, 19, 73), (73, 19, 21, 74), (74, 21, 23, 75), (75, 23, 25, 76), (76, 25, 27, 77), (77, 27, 29, 78), (78, 29, 31, 79), (79, 31, 33, 80), (80, 33, 35, 81), (81, 35, 37, 82), (82, 37, 39, 83), (83, 39, 41, 84), (84, 41, 43, 85), (85, 43, 45, 86), (86, 45, 47, 87), (87, 47, 49, 88), (88, 49, 51, 89), (89, 51, 53, 90), (90, 53, 55, 91), (91, 55, 57, 92), (92, 57, 59, 93), (93, 59, 61, 94), (3, 1, 63, 61, 59, 57, 55, 53, 51, 49, 47, 45, 43, 41, 39, 37, 35, 33, 31, 29, 27, 25, 23, 21, 19, 17, 15, 13, 11, 9, 7, 5), (94, 61, 63, 95), (95, 63, 1, 64), (0, 2, 4, 6, 8, 10, 12, 14, 16, 18, 20, 22, 24, 26, 28, 30, 32, 34, 36, 38, 40, 42, 44, 46, 48, 50, 52, 54, 56, 58, 60, 62), (62, 95, 64, 0), (60, 94, 95, 62), (58, 93, 94, 60), (56, 92, 93, 58), (54, 91, 92, 56), (52, 90, 91, 54), (50, 89, 90, 52), (48, 88, 89, 50), (46, 87, 88, 48), (44, 86, 87, 46), (42, 85, 86, 44), (40, 84, 85, 42), (38, 83, 84, 40), (36, 82, 83, 38), (34, 81, 82, 36), (32, 80, 81, 34), (30, 79, 80, 32), (28, 78, 79, 30), (26, 77, 78, 28), (24, 76, 77, 26), (22, 75, 76, 24), (20, 74, 75, 22), (18, 73, 74, 20), (16, 72, 73, 18), (14, 71, 72, 16), (12, 70, 71, 14), (10, 69, 70, 12), (8, 68, 69, 10), (6, 67, 68, 8), (4, 66, 67, 6), (2, 65, 66, 4), (0, 64, 65, 2)])
_uv = me_cylinder.uv_layers.new(name='UVMap')
_uv.uv.foreach_set('vector', [1.0, 0.6789, 1.0, 1.0, 0.9688, 1.0, 0.9688, 0.6789, 0.9688, 0.6789, 0.9688, 1.0, 0.9375, 1.0, 0.9375, 0.6789, 0.9375, 0.6789, 0.9375, 1.0, 0.9062, 1.0, 0.9062, 0.6789, 0.9062, 0.6789, 0.9062, 1.0, 0.875, 1.0, 0.875, 0.6789, 0.875, 0.6789, 0.875, 1.0, 0.8438, 1.0, 0.8438, 0.6789, 0.8438, 0.6789, 0.8438, 1.0, 0.8125, 1.0, 0.8125, 0.6789, 0.8125, 0.6789, 0.8125, 1.0, 0.7812, 1.0, 0.7812, 0.6789, 0.7812, 0.6789, 0.7812, 1.0, 0.75, 1.0, 0.75, 0.6789, 0.75, 0.6789, 0.75, 1.0, 0.7188, 1.0, 0.7188, 0.6789, 0.7188, 0.6789, 0.7188, 1.0, 0.6875, 1.0, 0.6875, 0.6789, 0.6875, 0.6789, 0.6875, 1.0, 0.6562, 1.0, 0.6562, 0.6789, 0.6562, 0.6789, 0.6562, 1.0, 0.625, 1.0, 0.625, 0.6789, 0.625, 0.6789, 0.625, 1.0, 0.5938, 1.0, 0.5938, 0.6789, 0.5938, 0.6789, 0.5938, 1.0, 0.5625, 1.0, 0.5625, 0.6789, 0.5625, 0.6789, 0.5625, 1.0, 0.5312, 1.0, 0.5312, 0.6789, 0.5312, 0.6789, 0.5312, 1.0, 0.5, 1.0, 0.5, 0.6789, 0.5, 0.6789, 0.5, 1.0, 0.4688, 1.0, 0.4688, 0.6789, 0.4688, 0.6789, 0.4688, 1.0, 0.4375, 1.0, 0.4375, 0.6789, 0.4375, 0.6789, 0.4375, 1.0, 0.4062, 1.0, 0.4062, 0.6789, 0.4062, 0.6789, 0.4062, 1.0, 0.375, 1.0, 0.375, 0.6789, 0.375, 0.6789, 0.375, 1.0, 0.3438, 1.0, 0.3437, 0.6789, 0.3437, 0.6789, 0.3438, 1.0, 0.3125, 1.0, 0.3125, 0.6789, 0.3125, 0.6789, 0.3125, 1.0, 0.2812, 1.0, 0.2812, 0.6789, 0.2812, 0.6789, 0.2812, 1.0, 0.25, 1.0, 0.25, 0.6789, 0.25, 0.6789, 0.25, 1.0, 0.2188, 1.0, 0.2188, 0.6789, 0.2188, 0.6789, 0.2188, 1.0, 0.1875, 1.0, 0.1875, 0.6789, 0.1875, 0.6789, 0.1875, 1.0, 0.1562, 1.0, 0.1562, 0.6789, 0.1562, 0.6789, 0.1562, 1.0, 0.125, 1.0, 0.125, 0.6789, 0.125, 0.6789, 0.125, 1.0, 0.09375, 1.0, 0.09375, 0.6789, 0.09375, 0.6789, 0.09375, 1.0, 0.0625, 1.0, 0.0625, 0.6789, 0.2968, 0.4854, 0.25, 0.49, 0.2032, 0.4854, 0.1582, 0.4717, 0.1167, 0.4496, 0.08029, 0.4197, 0.05045, 0.3833, 0.02827, 0.3418, 0.01461, 0.2968, 0.01, 0.25, 0.01461, 0.2032, 0.02827, 0.1582, 0.05045, 0.1167, 0.08029, 0.08029, 0.1167, 0.05045, 0.1582, 0.02827, 0.2032, 0.01461, 0.25, 0.01, 0.2968, 0.01461, 0.3418, 0.02827, 0.3833, 0.05045, 0.4197, 0.08029, 0.4496, 0.1167, 0.4717, 0.1582, 0.4854, 0.2032, 0.49, 0.25, 0.4854, 0.2968, 0.4717, 0.3418, 0.4496, 0.3833, 0.4197, 0.4197, 0.3833, 0.4496, 0.3418, 0.4717, 0.0625, 0.6789, 0.0625, 1.0, 0.03125, 1.0, 0.03125, 0.6789, 0.03125, 0.6789, 0.03125, 1.0, 0.0, 1.0, 0.0, 0.6789, 0.75, 0.49, 0.7968, 0.4854, 0.8418, 0.4717, 0.8833, 0.4496, 0.9197, 0.4197, 0.9496, 0.3833, 0.9717, 0.3418, 0.9854, 0.2968, 0.99, 0.25, 0.9854, 0.2032, 0.9717, 0.1582, 0.9496, 0.1167, 0.9197, 0.08029, 0.8833, 0.05045, 0.8418, 0.02827, 0.7968, 0.01461, 0.75, 0.01, 0.7032, 0.01461, 0.6582, 0.02827, 0.6167, 0.05045, 0.5803, 0.08029, 0.5504, 0.1167, 0.5283, 0.1582, 0.5146, 0.2032, 0.51, 0.25, 0.5146, 0.2968, 0.5283, 0.3418, 0.5504, 0.3833, 0.5803, 0.4197, 0.6167, 0.4496, 0.6582, 0.4717, 0.7032, 0.4854, 0.03125, 0.5, 0.03125, 0.6789, 0.0, 0.6789, 0.0, 0.5, 0.0625, 0.5, 0.0625, 0.6789, 0.03125, 0.6789, 0.03125, 0.5, 0.09375, 0.5, 0.09375, 0.6789, 0.0625, 0.6789, 0.0625, 0.5, 0.125, 0.5, 0.125, 0.6789, 0.09375, 0.6789, 0.09375, 0.5, 0.1562, 0.5, 0.1562, 0.6789, 0.125, 0.6789, 0.125, 0.5, 0.1875, 0.5, 0.1875, 0.6789, 0.1562, 0.6789, 0.1562, 0.5, 0.2188, 0.5, 0.2188, 0.6789, 0.1875, 0.6789, 0.1875, 0.5, 0.25, 0.5, 0.25, 0.6789, 0.2188, 0.6789, 0.2188, 0.5, 0.2812, 0.5, 0.2812, 0.6789, 0.25, 0.6789, 0.25, 0.5, 0.3125, 0.5, 0.3125, 0.6789, 0.2812, 0.6789, 0.2812, 0.5, 0.3438, 0.5, 0.3437, 0.6789, 0.3125, 0.6789, 0.3125, 0.5, 0.375, 0.5, 0.375, 0.6789, 0.3437, 0.6789, 0.3438, 0.5, 0.4062, 0.5, 0.4062, 0.6789, 0.375, 0.6789, 0.375, 0.5, 0.4375, 0.5, 0.4375, 0.6789, 0.4062, 0.6789, 0.4062, 0.5, 0.4688, 0.5, 0.4688, 0.6789, 0.4375, 0.6789, 0.4375, 0.5, 0.5, 0.5, 0.5, 0.6789, 0.4688, 0.6789, 0.4688, 0.5, 0.5312, 0.5, 0.5312, 0.6789, 0.5, 0.6789, 0.5, 0.5, 0.5625, 0.5, 0.5625, 0.6789, 0.5312, 0.6789, 0.5312, 0.5, 0.5938, 0.5, 0.5938, 0.6789, 0.5625, 0.6789, 0.5625, 0.5, 0.625, 0.5, 0.625, 0.6789, 0.5938, 0.6789, 0.5938, 0.5, 0.6562, 0.5, 0.6562, 0.6789, 0.625, 0.6789, 0.625, 0.5, 0.6875, 0.5, 0.6875, 0.6789, 0.6562, 0.6789, 0.6562, 0.5, 0.7188, 0.5, 0.7188, 0.6789, 0.6875, 0.6789, 0.6875, 0.5, 0.75, 0.5, 0.75, 0.6789, 0.7188, 0.6789, 0.7188, 0.5, 0.7812, 0.5, 0.7812, 0.6789, 0.75, 0.6789, 0.75, 0.5, 0.8125, 0.5, 0.8125, 0.6789, 0.7812, 0.6789, 0.7812, 0.5, 0.8438, 0.5, 0.8438, 0.6789, 0.8125, 0.6789, 0.8125, 0.5, 0.875, 0.5, 0.875, 0.6789, 0.8438, 0.6789, 0.8438, 0.5, 0.9062, 0.5, 0.9062, 0.6789, 0.875, 0.6789, 0.875, 0.5, 0.9375, 0.5, 0.9375, 0.6789, 0.9062, 0.6789, 0.9062, 0.5, 0.9688, 0.5, 0.9688, 0.6789, 0.9375, 0.6789, 0.9375, 0.5, 1.0, 0.5, 1.0, 0.6789, 0.9688, 0.6789, 0.9688, 0.5])
me_cylinder.update()
me_cylinder_001 = bpy.data.meshes.new('Cylinder.001')
me_cylinder_001.from_pydata([(-0.02315, 0.07017, -0.1686), (-0.01735, 0.06962, -0.168), (-0.01172, 0.06802, -0.1679), (-0.006471, 0.06544, -0.1683), (-0.001814, 0.06197, -0.169), (0.002075, 0.05775, -0.1702), (0.005047, 0.05294, -0.1717), (0.006987, 0.04773, -0.1736), (0.007822, 0.04231, -0.1756), (0.007518, 0.03689, -0.1778), (0.006088, 0.03169, -0.1801), (0.003586, 0.0269, -0.1823), (0.0001089, 0.0227, -0.1845), (-0.00421, 0.01926, -0.1864), (-0.009205, 0.01671, -0.1881), (-0.01468, 0.01515, -0.1895), (-0.02043, 0.01463, -0.1905), (-0.02624, 0.01519, -0.191), (-0.03187, 0.01678, -0.1911), (-0.03712, 0.01937, -0.1908), (-0.04177, 0.02283, -0.19), (-0.04566, 0.02705, -0.1889), (-0.04864, 0.03186, -0.1873), (-0.05058, 0.03708, -0.1855), (-0.05141, 0.0425, -0.1835), (-0.05111, 0.04791, -0.1812), (-0.04968, 0.05312, -0.179), (-0.04718, 0.05791, -0.1767), (-0.0437, 0.0621, -0.1746), (-0.03938, 0.06554, -0.1726), (-0.03438, 0.06809, -0.1709), (-0.02891, 0.06966, -0.1696), (-0.029, -0.07271, 0.1433), (-0.02428, -0.07316, 0.1437), (-0.01817, -0.07598, 0.1414), (-0.01722, -0.07644, 0.1413), (-0.01164, -0.07939, 0.1429), (-0.008471, -0.08282, 0.142), (-0.006052, -0.08673, 0.1407), (-0.0004771, -0.09088, 0.1282), (-0.0003843, -0.09148, 0.128), (-0.000477, -0.0923, 0.1277), (-0.004774, -0.1025, 0.1346), (-0.007457, -0.1088, 0.119), (-0.008156, -0.1097, 0.1186), (-0.01771, -0.1164, 0.1218), (-0.01943, -0.1173, 0.1212), (-0.02204, -0.1193, 0.1302), (-0.02342, -0.1195, 0.1299), (-0.03041, -0.1177, 0.1211), (-0.03242, -0.1171, 0.1211), (-0.04037, -0.1141, 0.1252), (-0.04416, -0.1112, 0.1258), (-0.04733, -0.1078, 0.1268), (-0.04974, -0.1039, 0.128), (-0.05132, -0.09964, 0.1295), (-0.052, -0.09523, 0.1312), (-0.05176, -0.09083, 0.133), (-0.05059, -0.08659, 0.1348), (-0.04856, -0.08269, 0.1367), (-0.04573, -0.07928, 0.1384), (-0.04221, -0.07648, 0.14), (-0.03814, -0.0744, 0.1414), (-0.03369, -0.07313, 0.1425), (-0.4141, 0.4115, 0.2343), (-0.4142, 0.4114, 0.2331), (-0.03925, -0.07179, 0.1549), (-0.4141, 0.4115, 0.2354), (-0.4142, 0.4114, 0.2365), (-0.4146, 0.4111, 0.2376), (-0.4151, 0.4108, 0.2385), (-0.4158, 0.4103, 0.2393), (-0.4165, 0.4097, 0.24), (-0.4174, 0.4091, 0.2404), (-0.4183, 0.4084, 0.2406), (-0.4192, 0.4078, 0.2406), (-0.4201, 0.4071, 0.2404), (-0.421, 0.4065, 0.2399), (-0.4218, 0.4059, 0.2393), (-0.4224, 0.4055, 0.2385), (-0.4229, 0.4051, 0.2375), (-0.4233, 0.4049, 0.2365), (-0.4235, 0.4047, 0.2354), (-0.4235, 0.4047, 0.2342), (-0.4233, 0.4049, 0.2331), (-0.4229, 0.4051, 0.232), (-0.4224, 0.4055, 0.2311), (-0.4218, 0.406, 0.2303), (-0.421, 0.4066, 0.2297), (-0.4201, 0.4072, 0.2292), (-0.4192, 0.4078, 0.229), (-0.4183, 0.4085, 0.229), (-0.4174, 0.4092, 0.2292), (-0.4165, 0.4098, 0.2297), (-0.4158, 0.4103, 0.2303), (-0.4151, 0.4108, 0.2311), (-0.4146, 0.4112, 0.2321), (-0.05307, -0.05634, 0.1699), (-0.05307, -0.05635, 0.1701), (-0.0531, -0.05637, 0.1703), (-0.05321, -0.05645, 0.1706), (-0.04134, -0.07345, 0.1775), (-0.0588, -0.06146, 0.186), (-0.05923, -0.06177, 0.1864), (-0.0597, -0.06211, 0.1866), (-0.05557, -0.08381, 0.1879), (-0.05944, -0.0866, 0.1879), (-0.06323, -0.08933, 0.1869), (-0.06679, -0.0919, 0.1851), (-0.07, -0.0942, 0.1824), (-0.0842, -0.08744, 0.1756), (-0.08445, -0.08761, 0.1752), (-0.08461, -0.08773, 0.1746), (-0.0847, -0.08779, 0.1741), (-0.07683, -0.09899, 0.1596), (-0.08294, -0.0882, 0.1583), (-0.0828, -0.0881, 0.1578), (-0.08263, -0.08797, 0.1575), (-0.06889, -0.09315, 0.144), (-0.06783, -0.09237, 0.1431), (-0.06318, -0.08899, 0.1404), (-0.05939, -0.08625, 0.1395), (-0.05553, -0.08346, 0.1395), (-0.05174, -0.08073, 0.1405), (-0.04817, -0.07816, 0.1423), (-0.04497, -0.07586, 0.145), (-0.04224, -0.07391, 0.1484), (-0.03947, -0.07194, 0.1542), (-0.04349, -0.09906, 0.1797), (-0.04453, -0.09981, 0.18), (-0.04558, -0.1006, 0.18), (-0.05357, -0.1042, 0.1767), (-0.05435, -0.1048, 0.1765), (-0.05509, -0.1053, 0.1761), (-0.05575, -0.1058, 0.1756), (-0.06336, -0.1014, 0.1767), (-0.06407, -0.1019, 0.1758), (-0.05861, -0.101, 0.1289), (-0.05917, -0.09947, 0.1294), (-0.06458, -0.1048, 0.1326), (-0.06483, -0.1044, 0.1327), (-0.04066, -0.1053, 0.145), (-0.04092, -0.1052, 0.145), (-0.04115, -0.105, 0.1451), (-0.04135, -0.1048, 0.1451), (-0.03178, -0.07135, 0.1471), (-0.0324, -0.07141, 0.147), (-0.0242, -0.07433, 0.1561), (-0.02341, -0.07441, 0.1562), (-0.02265, -0.07463, 0.1562), (-0.01026, -0.08916, 0.1507), (-0.009951, -0.08949, 0.1506), (-0.009715, -0.08987, 0.1505), (-0.009561, -0.09029, 0.1503)], [], [(59, 58, 122, 123), (60, 59, 123, 124), (61, 60, 124, 125), (62, 61, 125, 126), (63, 62, 126, 127), (56, 55, 119, 120), (57, 56, 120, 121), (58, 57, 121, 122), (0, 1, 2, 3, 4, 5, 6, 7, 8, 9, 10, 11, 12, 13, 14, 15, 16, 17, 18, 19, 20, 21, 22, 23, 24, 25, 26, 27, 28, 29, 30, 31), (31, 63, 32, 0), (30, 62, 63, 31), (29, 61, 62, 30), (28, 60, 61, 29), (27, 59, 60, 28), (26, 58, 59, 27), (25, 57, 58, 26), (24, 56, 57, 25), (23, 55, 56, 24), (22, 54, 55, 23), (21, 53, 54, 22), (20, 52, 53, 21), (19, 51, 52, 20), (18, 50, 51, 19), (17, 49, 50, 18), (16, 48, 49, 17), (15, 47, 48, 16), (14, 46, 47, 15), (13, 45, 46, 14), (12, 44, 45, 13), (11, 43, 44, 12), (10, 42, 43, 11), (9, 41, 42, 10), (8, 40, 41, 9), (7, 39, 40, 8), (6, 38, 39, 7), (5, 37, 38, 6), (4, 36, 37, 5), (3, 35, 36, 4), (2, 34, 35, 3), (1, 33, 34, 2), (0, 32, 33, 1), (66, 65, 64, 97), (97, 64, 67, 98), (98, 67, 68, 99), (99, 68, 69, 100), (100, 69, 70, 101), (101, 70, 71, 102), (102, 71, 72, 103), (103, 72, 73, 104), (104, 73, 74, 105), (105, 74, 75, 106), (106, 75, 76, 107), (107, 76, 77, 108), (108, 77, 78, 109), (109, 78, 79, 110), (110, 79, 80, 111), (111, 80, 81, 112), (112, 81, 82, 113), (113, 82, 83, 114), (114, 83, 84, 115), (115, 84, 85, 116), (116, 85, 86, 117), (117, 86, 87, 118), (118, 87, 88, 119), (119, 88, 89, 120), (120, 89, 90, 121), (121, 90, 91, 122), (122, 91, 92, 123), (123, 92, 93, 124), (124, 93, 94, 125), (125, 94, 95, 126), (64, 65, 96, 95, 94, 93, 92, 91, 90, 89, 88, 87, 86, 85, 84, 83, 82, 81, 80, 79, 78, 77, 76, 75, 74, 73, 72, 71, 70, 69, 68, 67), (126, 95, 96, 127), (127, 96, 65, 66), (104, 105, 129, 128), (105, 106, 130, 129), (106, 107, 132, 131), (107, 108, 133, 132), (108, 109, 134, 133), (109, 110, 136, 135), (55, 54, 137, 138), (54, 53, 139, 140), (51, 50, 141, 142), (52, 51, 142, 143), (53, 52, 143, 144), (32, 63, 146, 145), (33, 32, 147, 148), (34, 33, 148, 149), (37, 36, 150, 151), (38, 37, 151, 152), (39, 38, 152, 153), (56, 55, 119, 121, 57), (59, 58, 57, 121, 123), (61, 59, 123, 124, 125), (62, 61, 125, 127, 63)])
_uv = me_cylinder_001.uv_layers.new(name='UVMap')
_uv.uv.foreach_set('vector', [0.1562, 0.6789, 0.1875, 0.6789, 0.1875, 0.6789, 0.1562, 0.6789, 0.125, 0.6789, 0.1562, 0.6789, 0.1562, 0.6789, 0.125, 0.6789, 0.09375, 0.6789, 0.125, 0.6789, 0.125, 0.6789, 0.09375, 0.6789, 0.0625, 0.6789, 0.09375, 0.6789, 0.09375, 0.6789, 0.0625, 0.6789, 0.03125, 0.6789, 0.0625, 0.6789, 0.0625, 0.6789, 0.03125, 0.6789, 0.25, 0.6789, 0.2812, 0.6789, 0.2812, 0.6789, 0.25, 0.6789, 0.2188, 0.6789, 0.25, 0.6789, 0.25, 0.6789, 0.2188, 0.6789, 0.1875, 0.6789, 0.2188, 0.6789, 0.2188, 0.6789, 0.1875, 0.6789, 0.75, 0.49, 0.7968, 0.4854, 0.8418, 0.4717, 0.8833, 0.4496, 0.9197, 0.4197, 0.9496, 0.3833, 0.9717, 0.3418, 0.9854, 0.2968, 0.99, 0.25, 0.9854, 0.2032, 0.9717, 0.1582, 0.9496, 0.1167, 0.9197, 0.08029, 0.8833, 0.05045, 0.8418, 0.02827, 0.7968, 0.01461, 0.75, 0.01, 0.7032, 0.01461, 0.6582, 0.02827, 0.6167, 0.05045, 0.5803, 0.08029, 0.5504, 0.1167, 0.5283, 0.1582, 0.5146, 0.2032, 0.51, 0.25, 0.5146, 0.2968, 0.5283, 0.3418, 0.5504, 0.3833, 0.5803, 0.4197, 0.6167, 0.4496, 0.6582, 0.4717, 0.7032, 0.4854, 0.03125, 0.5, 0.03125, 0.6789, 0.0, 0.6789, 0.0, 0.5, 0.0625, 0.5, 0.0625, 0.6789, 0.03125, 0.6789, 0.03125, 0.5, 0.09375, 0.5, 0.09375, 0.6789, 0.0625, 0.6789, 0.0625, 0.5, 0.125, 0.5, 0.125, 0.6789, 0.09375, 0.6789, 0.09375, 0.5, 0.1562, 0.5, 0.1562, 0.6789, 0.125, 0.6789, 0.125, 0.5, 0.1875, 0.5, 0.1875, 0.6789, 0.1562, 0.6789, 0.1562, 0.5, 0.2188, 0.5, 0.2188, 0.6789, 0.1875, 0.6789, 0.1875, 0.5, 0.25, 0.5, 0.25, 0.6789, 0.2188, 0.6789, 0.2188, 0.5, 0.2812, 0.5, 0.2812, 0.6789, 0.25, 0.6789, 0.25, 0.5, 0.3125, 0.5, 0.3125, 0.6789, 0.2812, 0.6789, 0.2812, 0.5, 0.3438, 0.5, 0.3437, 0.6789, 0.3125, 0.6789, 0.3125, 0.5, 0.375, 0.5, 0.375, 0.6789, 0.3437, 0.6789, 0.3438, 0.5, 0.4062, 0.5, 0.4062, 0.6789, 0.375, 0.6789, 0.375, 0.5, 0.4375, 0.5, 0.4375, 0.6789, 0.4062, 0.6789, 0.4062, 0.5, 0.4688, 0.5, 0.4688, 0.6789, 0.4375, 0.6789, 0.4375, 0.5, 0.5, 0.5, 0.5, 0.6789, 0.4688, 0.6789, 0.4688, 0.5, 0.5312, 0.5, 0.5312, 0.6789, 0.5, 0.6789, 0.5, 0.5, 0.5625, 0.5, 0.5625, 0.6789, 0.5312, 0.6789, 0.5312, 0.5, 0.5938, 0.5, 0.5938, 0.6789, 0.5625, 0.6789, 0.5625, 0.5, 0.625, 0.5, 0.625, 0.6789, 0.5938, 0.6789, 0.5938, 0.5, 0.6562, 0.5, 0.6562, 0.6789, 0.625, 0.6789, 0.625, 0.5, 0.6875, 0.5, 0.6875, 0.6789, 0.6562, 0.6789, 0.6562, 0.5, 0.7188, 0.5, 0.7188, 0.6789, 0.6875, 0.6789, 0.6875, 0.5, 0.75, 0.5, 0.75, 0.6789, 0.7188, 0.6789, 0.7188, 0.5, 0.7812, 0.5, 0.7812, 0.6789, 0.75, 0.6789, 0.75, 0.5, 0.8125, 0.5, 0.8125, 0.6789, 0.7812, 0.6789, 0.7812, 0.5, 0.8438, 0.5, 0.8438, 0.6789, 0.8125, 0.6789, 0.8125, 0.5, 0.875, 0.5, 0.875, 0.6789, 0.8438, 0.6789, 0.8438, 0.5, 0.9062, 0.5, 0.9062, 0.6789, 0.875, 0.6789, 0.875, 0.5, 0.9375, 0.5, 0.9375, 0.6789, 0.9062, 0.6789, 0.9062, 0.5, 0.9688, 0.5, 0.9688, 0.6789, 0.9375, 0.6789, 0.9375, 0.5, 1.0, 0.5, 1.0, 0.6789, 0.9688, 0.6789, 0.9688, 0.5, 1.0, 0.6789, 1.0, 1.0, 0.9688, 1.0, 0.9688, 0.6789, 0.9688, 0.6789, 0.9688, 1.0, 0.9375, 1.0, 0.9375, 0.6789, 0.9375, 0.6789, 0.9375, 1.0, 0.9062, 1.0, 0.9062, 0.6789, 0.9062, 0.6789, 0.9062, 1.0, 0.875, 1.0, 0.875, 0.6789, 0.875, 0.6789, 0.875, 1.0, 0.8438, 1.0, 0.8438, 0.6789, 0.8438, 0.6789, 0.8438, 1.0, 0.8125, 1.0, 0.8125, 0.6789, 0.8125, 0.6789, 0.8125, 1.0, 0.7812, 1.0, 0.7812, 0.6789, 0.7812, 0.6789, 0.7812, 1.0, 0.75, 1.0, 0.75, 0.6789, 0.75, 0.6789, 0.75, 1.0, 0.7188, 1.0, 0.7188, 0.6789, 0.7188, 0.6789, 0.7188, 1.0, 0.6875, 1.0, 0.6875, 0.6789, 0.6875, 0.6789, 0.6875, 1.0, 0.6562, 1.0, 0.6562, 0.6789, 0.6562, 0.6789, 0.6562, 1.0, 0.625, 1.0, 0.625, 0.6789, 0.625, 0.6789, 0.625, 1.0, 0.5938, 1.0, 0.5938, 0.6789, 0.5938, 0.6789, 0.5938, 1.0, 0.5625, 1.0, 0.5625, 0.6789, 0.5625, 0.6789, 0.5625, 1.0, 0.5312, 1.0, 0.5312, 0.6789, 0.5312, 0.6789, 0.5312, 1.0, 0.5, 1.0, 0.5, 0.6789, 0.5, 0.6789, 0.5, 1.0, 0.4688, 1.0, 0.4688, 0.6789, 0.4688, 0.6789, 0.4688, 1.0, 0.4375, 1.0, 0.4375, 0.6789, 0.4375, 0.6789, 0.4375, 1.0, 0.4062, 1.0, 0.4062, 0.6789, 0.4062, 0.6789, 0.4062, 1.0, 0.375, 1.0, 0.375, 0.6789, 0.375, 0.6789, 0.375, 1.0, 0.3438, 1.0, 0.3437, 0.6789, 0.3437, 0.6789, 0.3438, 1.0, 0.3125, 1.0, 0.3125, 0.6789, 0.3125, 0.6789, 0.3125, 1.0, 0.2812, 1.0, 0.2812, 0.6789, 0.2812, 0.6789, 0.2812, 1.0, 0.25, 1.0, 0.25, 0.6789, 0.25, 0.6789, 0.25, 1.0, 0.2188, 1.0, 0.2188, 0.6789, 0.2188, 0.6789, 0.2188, 1.0, 0.1875, 1.0, 0.1875, 0.6789, 0.1875, 0.6789, 0.1875, 1.0, 0.1562, 1.0, 0.1562, 0.6789, 0.1562, 0.6789, 0.1562, 1.0, 0.125, 1.0, 0.125, 0.6789, 0.125, 0.6789, 0.125, 1.0, 0.09375, 1.0, 0.09375, 0.6789, 0.09375, 0.6789, 0.09375, 1.0, 0.0625, 1.0, 0.0625, 0.6789, 0.2968, 0.4854, 0.25, 0.49, 0.2032, 0.4854, 0.1582, 0.4717, 0.1167, 0.4496, 0.08029, 0.4197, 0.05045, 0.3833, 0.02827, 0.3418, 0.01461, 0.2968, 0.01, 0.25, 0.01461, 0.2032, 0.02827, 0.1582, 0.05045, 0.1167, 0.08029, 0.08029, 0.1167, 0.05045, 0.1582, 0.02827, 0.2032, 0.01461, 0.25, 0.01, 0.2968, 0.01461, 0.3418, 0.02827, 0.3833, 0.05045, 0.4197, 0.08029, 0.4496, 0.1167, 0.4717, 0.1582, 0.4854, 0.2032, 0.49, 0.25, 0.4854, 0.2968, 0.4717, 0.3418, 0.4496, 0.3833, 0.4197, 0.4197, 0.3833, 0.4496, 0.3418, 0.4717, 0.0625, 0.6789, 0.0625, 1.0, 0.03125, 1.0, 0.03125, 0.6789, 0.03125, 0.6789, 0.03125, 1.0, 0.0, 1.0, 0.0, 0.6789, 0.75, 0.6789, 0.7188, 0.6789, 0.7188, 0.6789, 0.75, 0.6789, 0.7188, 0.6789, 0.6875, 0.6789, 0.6875, 0.6789, 0.7188, 0.6789, 0.6875, 0.6789, 0.6562, 0.6789, 0.6562, 0.6789, 0.6875, 0.6789, 0.6562, 0.6789, 0.625, 0.6789, 0.625, 0.6789, 0.6562, 0.6789, 0.625, 0.6789, 0.5938, 0.6789, 0.5938, 0.6789, 0.625, 0.6789, 0.5938, 0.6789, 0.5625, 0.6789, 0.5625, 0.6789, 0.5938, 0.6789, 0.2812, 0.6789, 0.3125, 0.6789, 0.3125, 0.6789, 0.2812, 0.6789, 0.3125, 0.6789, 0.3437, 0.6789, 0.3437, 0.6789, 0.3125, 0.6789, 0.4062, 0.6789, 0.4375, 0.6789, 0.4375, 0.6789, 0.4062, 0.6789, 0.375, 0.6789, 0.4062, 0.6789, 0.4062, 0.6789, 0.375, 0.6789, 0.3437, 0.6789, 0.375, 0.6789, 0.375, 0.6789, 0.3437, 0.6789, 0.0, 0.6789, 0.03125, 0.6789, 0.03125, 0.6789, 0.0, 0.6789, 0.9688, 0.6789, 1.0, 0.6789, 1.0, 0.6789, 0.9688, 0.6789, 0.9375, 0.6789, 0.9688, 0.6789, 0.9688, 0.6789, 0.9375, 0.6789, 0.8438, 0.6789, 0.875, 0.6789, 0.875, 0.6789, 0.8438, 0.6789, 0.8125, 0.6789, 0.8438, 0.6789, 0.8438, 0.6789, 0.8125, 0.6789, 0.7812, 0.6789, 0.8125, 0.6789, 0.8125, 0.6789, 0.7812, 0.6789, 0.0, 0.0, 0.0, 0.0, 0.0, 0.0, 0.0, 0.0, 0.0, 0.0, 0.0, 0.0, 0.0, 0.0, 0.0, 0.0, 0.0, 0.0, 0.0, 0.0, 0.0, 0.0, 0.0, 0.0, 0.0, 0.0, 0.0, 0.0, 0.0, 0.0, 0.0, 0.0, 0.0, 0.0, 0.0, 0.0, 0.0, 0.0, 0.0, 0.0])
me_cylinder_001.update()

# ---- objects
ob_cube = bpy.data.objects.new('Cube', me_cube_001)
ob_lazdel = bpy.data.objects.new('Lazdelė', me_cylinder)
ob_lazdel__001 = bpy.data.objects.new('Lazdelė.001', me_cylinder_001)

# ---- transforms, parenting, visibility, modifiers, constraints
ob_cube.location = (0.0, 0.0, 0.0)
_m = ob_cube.modifiers.new('Subdivision', 'SUBSURF')
_m.levels = 2
ob_lazdel.location = (-0.02872, 0.007773, -0.01482)
ob_lazdel.rotation_euler = (0.1824, -0.07713, 0.2207)
ob_lazdel__001.location = (-0.02872, 0.007773, -0.01482)
ob_lazdel__001.rotation_euler = (0.1824, -0.07713, 0.2207)

# ---- collection membership
col_collection.objects.link(ob_cube)
col_collection.objects.link(ob_lazdel)
col_collection.objects.link(ob_lazdel__001)

# ---- scene / render settings (as saved in the file)
scene.frame_start = 1; scene.frame_end = 250; scene.frame_set(0)
scene.render.engine = 'BLENDER_EEVEE_NEXT'
scene.cycles.sampling_pattern = 'TABULATED_SOBOL'
scene.view_settings.view_transform = 'Filmic'
bpy.context.view_layer.update()

# ---- added for rendering (the .blend has no active camera and no usable light): camera, sun
cam_auto = bpy.data.cameras.new('AutoCamera')
cam_auto.lens = 50.0
cam_auto.sensor_width = 36.0
cam_auto.clip_end = 1000.0
ob_auto_camera = bpy.data.objects.new('AutoCamera', cam_auto)
scene.collection.objects.link(ob_auto_camera)
ob_auto_camera.location = (1.62247, -2.07097, 1.38925)
ob_auto_camera.rotation_euler = (1.09748, -7.21219e-08, 0.694738)
scene.camera = ob_auto_camera
light_auto_sun = bpy.data.lights.new('AutoSun', 'SUN')
light_auto_sun.energy = 3.0
light_auto_sun.angle = 0.0523599
ob_auto_sun = bpy.data.objects.new('AutoSun', light_auto_sun)
scene.collection.objects.link(ob_auto_sun)
ob_auto_sun.rotation_euler = (0.872665, 0.174533, 0.523599)
bpy.context.view_layer.update()

